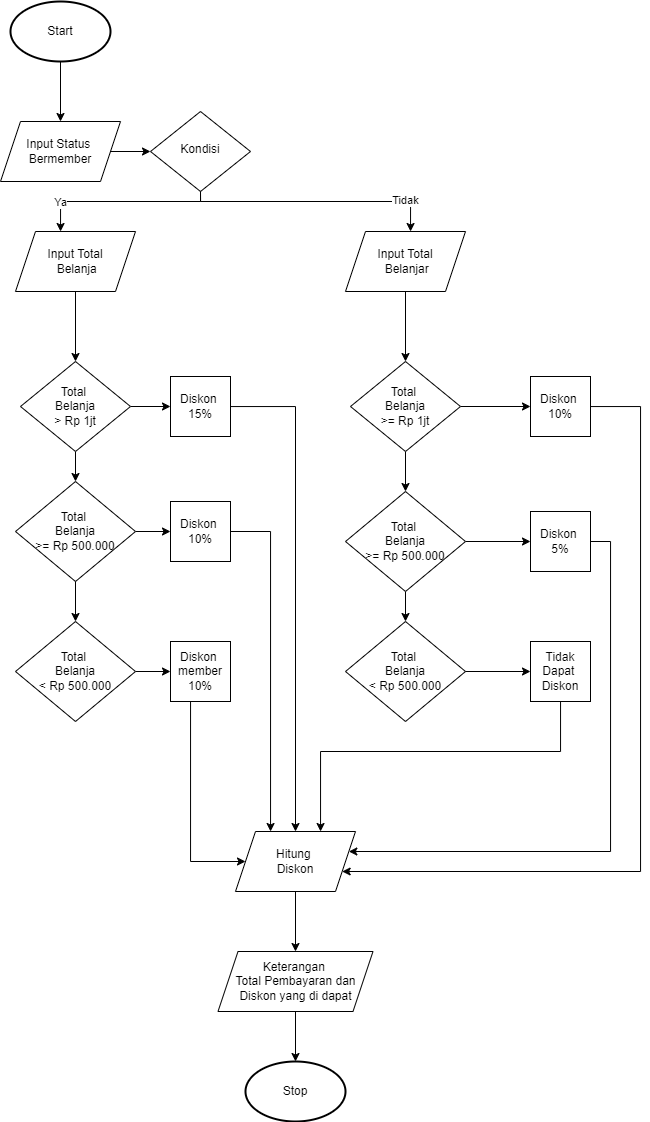

The diagram above was exported from draw.io. Its source (the exported page's mxGraphModel, read from the mxfile embedded in the PNG):
<mxGraphModel dx="1179" dy="484" grid="1" gridSize="10" guides="1" tooltips="1" connect="1" arrows="1" fold="1" page="1" pageScale="1" pageWidth="827" pageHeight="1169" math="0" shadow="0">
  <root>
    <mxCell id="WIyWlLk6GJQsqaUBKTNV-0" />
    <mxCell id="WIyWlLk6GJQsqaUBKTNV-1" parent="WIyWlLk6GJQsqaUBKTNV-0" />
    <mxCell id="agMbpuIpGC_bGsY0o8ye-6" style="edgeStyle=orthogonalEdgeStyle;rounded=0;orthogonalLoop=1;jettySize=auto;html=1;entryX=0.5;entryY=0;entryDx=0;entryDy=0;" parent="WIyWlLk6GJQsqaUBKTNV-1" source="agMbpuIpGC_bGsY0o8ye-0" target="agMbpuIpGC_bGsY0o8ye-1" edge="1">
      <mxGeometry relative="1" as="geometry" />
    </mxCell>
    <mxCell id="agMbpuIpGC_bGsY0o8ye-0" value="Start" style="strokeWidth=2;html=1;shape=mxgraph.flowchart.start_1;whiteSpace=wrap;" parent="WIyWlLk6GJQsqaUBKTNV-1" vertex="1">
      <mxGeometry x="40" y="70" width="100" height="60" as="geometry" />
    </mxCell>
    <mxCell id="agMbpuIpGC_bGsY0o8ye-5" style="edgeStyle=orthogonalEdgeStyle;rounded=0;orthogonalLoop=1;jettySize=auto;html=1;entryX=0;entryY=0.5;entryDx=0;entryDy=0;" parent="WIyWlLk6GJQsqaUBKTNV-1" source="agMbpuIpGC_bGsY0o8ye-1" target="agMbpuIpGC_bGsY0o8ye-4" edge="1">
      <mxGeometry relative="1" as="geometry" />
    </mxCell>
    <mxCell id="agMbpuIpGC_bGsY0o8ye-1" value="Input Status&amp;nbsp;&lt;div&gt;Bermember&lt;/div&gt;" style="shape=parallelogram;perimeter=parallelogramPerimeter;whiteSpace=wrap;html=1;fixedSize=1;" parent="WIyWlLk6GJQsqaUBKTNV-1" vertex="1">
      <mxGeometry x="30" y="190" width="120" height="60" as="geometry" />
    </mxCell>
    <mxCell id="agMbpuIpGC_bGsY0o8ye-8" style="edgeStyle=orthogonalEdgeStyle;rounded=0;orthogonalLoop=1;jettySize=auto;html=1;exitX=0.5;exitY=1;exitDx=0;exitDy=0;" parent="WIyWlLk6GJQsqaUBKTNV-1" source="agMbpuIpGC_bGsY0o8ye-4" target="agMbpuIpGC_bGsY0o8ye-7" edge="1">
      <mxGeometry relative="1" as="geometry">
        <Array as="points">
          <mxPoint x="230" y="270" />
          <mxPoint x="90" y="270" />
        </Array>
      </mxGeometry>
    </mxCell>
    <mxCell id="agMbpuIpGC_bGsY0o8ye-10" value="Ya" style="edgeLabel;html=1;align=center;verticalAlign=middle;resizable=0;points=[];" parent="agMbpuIpGC_bGsY0o8ye-8" connectable="0" vertex="1">
      <mxGeometry x="0.0485" y="-1" relative="1" as="geometry">
        <mxPoint x="-56" y="1" as="offset" />
      </mxGeometry>
    </mxCell>
    <mxCell id="agMbpuIpGC_bGsY0o8ye-4" value="Kondisi" style="rhombus;whiteSpace=wrap;html=1;shadow=0;fontFamily=Helvetica;fontSize=12;align=center;strokeWidth=1;spacing=6;spacingTop=-4;" parent="WIyWlLk6GJQsqaUBKTNV-1" vertex="1">
      <mxGeometry x="180" y="180" width="100" height="80" as="geometry" />
    </mxCell>
    <mxCell id="agMbpuIpGC_bGsY0o8ye-16" value="" style="edgeStyle=orthogonalEdgeStyle;rounded=0;orthogonalLoop=1;jettySize=auto;html=1;" parent="WIyWlLk6GJQsqaUBKTNV-1" source="agMbpuIpGC_bGsY0o8ye-7" target="agMbpuIpGC_bGsY0o8ye-15" edge="1">
      <mxGeometry relative="1" as="geometry" />
    </mxCell>
    <mxCell id="agMbpuIpGC_bGsY0o8ye-7" value="&lt;font style=&quot;vertical-align: inherit;&quot;&gt;&lt;font style=&quot;vertical-align: inherit;&quot;&gt;Input Total&lt;/font&gt;&lt;/font&gt;&lt;div&gt;&lt;font style=&quot;vertical-align: inherit;&quot;&gt;&lt;font style=&quot;vertical-align: inherit;&quot;&gt;&amp;nbsp;Belanja&lt;/font&gt;&lt;/font&gt;&lt;/div&gt;" style="shape=parallelogram;perimeter=parallelogramPerimeter;whiteSpace=wrap;html=1;fixedSize=1;" parent="WIyWlLk6GJQsqaUBKTNV-1" vertex="1">
      <mxGeometry x="45" y="300" width="120" height="60" as="geometry" />
    </mxCell>
    <mxCell id="jP7bSfQnr_vmq6nLrpUO-12" style="edgeStyle=orthogonalEdgeStyle;rounded=0;orthogonalLoop=1;jettySize=auto;html=1;" parent="WIyWlLk6GJQsqaUBKTNV-1" source="agMbpuIpGC_bGsY0o8ye-11" target="agMbpuIpGC_bGsY0o8ye-27" edge="1">
      <mxGeometry relative="1" as="geometry" />
    </mxCell>
    <mxCell id="agMbpuIpGC_bGsY0o8ye-11" value="Input Total&lt;div&gt;&amp;nbsp;Belanja&lt;span style=&quot;background-color: initial;&quot;&gt;r&lt;/span&gt;&lt;/div&gt;" style="shape=parallelogram;perimeter=parallelogramPerimeter;whiteSpace=wrap;html=1;fixedSize=1;" parent="WIyWlLk6GJQsqaUBKTNV-1" vertex="1">
      <mxGeometry x="375" y="300" width="120" height="60" as="geometry" />
    </mxCell>
    <mxCell id="agMbpuIpGC_bGsY0o8ye-12" style="edgeStyle=orthogonalEdgeStyle;rounded=0;orthogonalLoop=1;jettySize=auto;html=1;exitX=0.5;exitY=1;exitDx=0;exitDy=0;" parent="WIyWlLk6GJQsqaUBKTNV-1" source="agMbpuIpGC_bGsY0o8ye-4" target="agMbpuIpGC_bGsY0o8ye-11" edge="1">
      <mxGeometry relative="1" as="geometry">
        <mxPoint x="280.0022580645161" y="259.9741935483871" as="sourcePoint" />
        <mxPoint x="360" y="300" as="targetPoint" />
        <Array as="points">
          <mxPoint x="230" y="270" />
          <mxPoint x="440" y="270" />
        </Array>
      </mxGeometry>
    </mxCell>
    <mxCell id="agMbpuIpGC_bGsY0o8ye-14" value="Tidak" style="edgeLabel;html=1;align=center;verticalAlign=middle;resizable=0;points=[];" parent="agMbpuIpGC_bGsY0o8ye-12" connectable="0" vertex="1">
      <mxGeometry x="-0.2577" y="2" relative="1" as="geometry">
        <mxPoint x="122" as="offset" />
      </mxGeometry>
    </mxCell>
    <mxCell id="agMbpuIpGC_bGsY0o8ye-19" style="edgeStyle=orthogonalEdgeStyle;rounded=0;orthogonalLoop=1;jettySize=auto;html=1;" parent="WIyWlLk6GJQsqaUBKTNV-1" source="agMbpuIpGC_bGsY0o8ye-15" target="agMbpuIpGC_bGsY0o8ye-17" edge="1">
      <mxGeometry relative="1" as="geometry" />
    </mxCell>
    <mxCell id="agMbpuIpGC_bGsY0o8ye-22" value="" style="edgeStyle=orthogonalEdgeStyle;rounded=0;orthogonalLoop=1;jettySize=auto;html=1;" parent="WIyWlLk6GJQsqaUBKTNV-1" source="agMbpuIpGC_bGsY0o8ye-15" target="agMbpuIpGC_bGsY0o8ye-21" edge="1">
      <mxGeometry relative="1" as="geometry" />
    </mxCell>
    <mxCell id="agMbpuIpGC_bGsY0o8ye-15" value="Total&amp;nbsp;&lt;div&gt;Belanja&lt;div&gt;&amp;gt; Rp 1jt&lt;/div&gt;&lt;/div&gt;" style="rhombus;whiteSpace=wrap;html=1;" parent="WIyWlLk6GJQsqaUBKTNV-1" vertex="1">
      <mxGeometry x="50" y="430" width="110" height="90" as="geometry" />
    </mxCell>
    <mxCell id="agMbpuIpGC_bGsY0o8ye-25" style="edgeStyle=orthogonalEdgeStyle;rounded=0;orthogonalLoop=1;jettySize=auto;html=1;" parent="WIyWlLk6GJQsqaUBKTNV-1" source="agMbpuIpGC_bGsY0o8ye-17" target="agMbpuIpGC_bGsY0o8ye-23" edge="1">
      <mxGeometry relative="1" as="geometry" />
    </mxCell>
    <mxCell id="agMbpuIpGC_bGsY0o8ye-17" value="Total&amp;nbsp;&lt;div&gt;Belanja&lt;span style=&quot;color: rgba(0, 0, 0, 0); font-family: monospace; font-size: 0px; text-align: start; text-wrap: nowrap;&quot;&gt;%3CmxGraphModel%3E%3Croot%3E%3CmxCell%20id%3D%220%22%2F%3E%3CmxCell%20id%3D%221%22%20parent%3D%220%22%2F%3E%3CmxCell%20id%3D%222%22%20value%3D%22Total%26amp%3Bnbsp%3B%26lt%3Bdiv%26gt%3BBelanja%26lt%3Bdiv%26gt%3B%26amp%3Bgt%3B%20Rp%201jt%26lt%3B%2Fdiv%26gt%3B%26lt%3B%2Fdiv%26gt%3B%22%20style%3D%22rhombus%3BwhiteSpace%3Dwrap%3Bhtml%3D1%3B%22%20vertex%3D%221%22%20parent%3D%221%22%3E%3CmxGeometry%20x%3D%2250%22%20y%3D%22430%22%20width%3D%2280%22%20height%3D%2290%22%20as%3D%22geometry%22%2F%3E%3C%2FmxCell%3E%3C%2Froot%3E%3C%2FmxGraphModel%3E&lt;/span&gt;&lt;div&gt;&amp;gt;= Rp 500.000&lt;/div&gt;&lt;/div&gt;" style="rhombus;whiteSpace=wrap;html=1;" parent="WIyWlLk6GJQsqaUBKTNV-1" vertex="1">
      <mxGeometry x="45" y="550" width="120" height="100" as="geometry" />
    </mxCell>
    <mxCell id="agMbpuIpGC_bGsY0o8ye-26" style="edgeStyle=orthogonalEdgeStyle;rounded=0;orthogonalLoop=1;jettySize=auto;html=1;" parent="WIyWlLk6GJQsqaUBKTNV-1" source="agMbpuIpGC_bGsY0o8ye-18" target="agMbpuIpGC_bGsY0o8ye-24" edge="1">
      <mxGeometry relative="1" as="geometry" />
    </mxCell>
    <mxCell id="agMbpuIpGC_bGsY0o8ye-18" value="Total&amp;nbsp;&lt;div&gt;Belanja&lt;span style=&quot;color: rgba(0, 0, 0, 0); font-family: monospace; font-size: 0px; text-align: start; text-wrap: nowrap;&quot;&gt;%3CmxGraphModel%3E%3Croot%3E%3CmxCell%20id%3D%220%22%2F%3E%3CmxCell%20id%3D%221%22%20parent%3D%220%22%2F%3E%3CmxCell%20id%3D%222%22%20value%3D%22Total%26amp%3Bnbsp%3B%26lt%3Bdiv%26gt%3BBelanja%26lt%3Bdiv%26gt%3B%26amp%3Bgt%3B%20Rp%201jt%26lt%3B%2Fdiv%26gt%3B%26lt%3B%2Fdiv%26gt%3B%22%20style%3D%22rhombus%3BwhiteSpace%3Dwrap%3Bhtml%3D1%3B%22%20vertex%3D%221%22%20parent%3D%221%22%3E%3CmxGeometry%20x%3D%2250%22%20y%3D%22430%22%20width%3D%2280%22%20height%3D%2290%22%20as%3D%22geometry%22%2F%3E%3C%2FmxCell%3E%3C%2Froot%3E%3C%2FmxGraphModel%3E&lt;/span&gt;&lt;div&gt;&amp;lt; Rp 500.000&lt;/div&gt;&lt;/div&gt;" style="rhombus;whiteSpace=wrap;html=1;" parent="WIyWlLk6GJQsqaUBKTNV-1" vertex="1">
      <mxGeometry x="45" y="690" width="120" height="100" as="geometry" />
    </mxCell>
    <mxCell id="agMbpuIpGC_bGsY0o8ye-20" style="edgeStyle=orthogonalEdgeStyle;rounded=0;orthogonalLoop=1;jettySize=auto;html=1;" parent="WIyWlLk6GJQsqaUBKTNV-1" source="agMbpuIpGC_bGsY0o8ye-17" target="agMbpuIpGC_bGsY0o8ye-18" edge="1">
      <mxGeometry relative="1" as="geometry" />
    </mxCell>
    <mxCell id="jP7bSfQnr_vmq6nLrpUO-15" style="edgeStyle=orthogonalEdgeStyle;rounded=0;orthogonalLoop=1;jettySize=auto;html=1;" parent="WIyWlLk6GJQsqaUBKTNV-1" source="agMbpuIpGC_bGsY0o8ye-21" target="jP7bSfQnr_vmq6nLrpUO-10" edge="1">
      <mxGeometry relative="1" as="geometry" />
    </mxCell>
    <mxCell id="agMbpuIpGC_bGsY0o8ye-21" value="Diskon&amp;nbsp;&lt;div&gt;15%&lt;/div&gt;" style="whiteSpace=wrap;html=1;" parent="WIyWlLk6GJQsqaUBKTNV-1" vertex="1">
      <mxGeometry x="200" y="445" width="60" height="60" as="geometry" />
    </mxCell>
    <mxCell id="jP7bSfQnr_vmq6nLrpUO-14" style="edgeStyle=orthogonalEdgeStyle;rounded=0;orthogonalLoop=1;jettySize=auto;html=1;" parent="WIyWlLk6GJQsqaUBKTNV-1" source="agMbpuIpGC_bGsY0o8ye-23" target="jP7bSfQnr_vmq6nLrpUO-10" edge="1">
      <mxGeometry relative="1" as="geometry">
        <Array as="points">
          <mxPoint x="300" y="600" />
        </Array>
      </mxGeometry>
    </mxCell>
    <mxCell id="agMbpuIpGC_bGsY0o8ye-23" value="Diskon&amp;nbsp;&lt;div&gt;10%&lt;/div&gt;" style="whiteSpace=wrap;html=1;" parent="WIyWlLk6GJQsqaUBKTNV-1" vertex="1">
      <mxGeometry x="200" y="570" width="60" height="60" as="geometry" />
    </mxCell>
    <mxCell id="jP7bSfQnr_vmq6nLrpUO-13" style="edgeStyle=orthogonalEdgeStyle;rounded=0;orthogonalLoop=1;jettySize=auto;html=1;" parent="WIyWlLk6GJQsqaUBKTNV-1" source="agMbpuIpGC_bGsY0o8ye-24" target="jP7bSfQnr_vmq6nLrpUO-10" edge="1">
      <mxGeometry relative="1" as="geometry">
        <Array as="points">
          <mxPoint x="220" y="930" />
        </Array>
      </mxGeometry>
    </mxCell>
    <mxCell id="agMbpuIpGC_bGsY0o8ye-24" value="Diskon&amp;nbsp;&lt;div&gt;member 10%&lt;/div&gt;" style="whiteSpace=wrap;html=1;" parent="WIyWlLk6GJQsqaUBKTNV-1" vertex="1">
      <mxGeometry x="200" y="710" width="60" height="60" as="geometry" />
    </mxCell>
    <mxCell id="jP7bSfQnr_vmq6nLrpUO-7" style="edgeStyle=orthogonalEdgeStyle;rounded=0;orthogonalLoop=1;jettySize=auto;html=1;" parent="WIyWlLk6GJQsqaUBKTNV-1" source="agMbpuIpGC_bGsY0o8ye-27" target="jP7bSfQnr_vmq6nLrpUO-1" edge="1">
      <mxGeometry relative="1" as="geometry" />
    </mxCell>
    <mxCell id="jP7bSfQnr_vmq6nLrpUO-11" style="edgeStyle=orthogonalEdgeStyle;rounded=0;orthogonalLoop=1;jettySize=auto;html=1;" parent="WIyWlLk6GJQsqaUBKTNV-1" source="agMbpuIpGC_bGsY0o8ye-27" target="agMbpuIpGC_bGsY0o8ye-28" edge="1">
      <mxGeometry relative="1" as="geometry" />
    </mxCell>
    <mxCell id="agMbpuIpGC_bGsY0o8ye-27" value="Total&amp;nbsp;&lt;div&gt;Belanja&lt;div&gt;&amp;gt;= Rp 1jt&lt;/div&gt;&lt;/div&gt;" style="rhombus;whiteSpace=wrap;html=1;" parent="WIyWlLk6GJQsqaUBKTNV-1" vertex="1">
      <mxGeometry x="380" y="430" width="110" height="90" as="geometry" />
    </mxCell>
    <mxCell id="jP7bSfQnr_vmq6nLrpUO-6" style="edgeStyle=orthogonalEdgeStyle;rounded=0;orthogonalLoop=1;jettySize=auto;html=1;" parent="WIyWlLk6GJQsqaUBKTNV-1" source="agMbpuIpGC_bGsY0o8ye-28" target="jP7bSfQnr_vmq6nLrpUO-0" edge="1">
      <mxGeometry relative="1" as="geometry" />
    </mxCell>
    <mxCell id="jP7bSfQnr_vmq6nLrpUO-8" style="edgeStyle=orthogonalEdgeStyle;rounded=0;orthogonalLoop=1;jettySize=auto;html=1;" parent="WIyWlLk6GJQsqaUBKTNV-1" source="agMbpuIpGC_bGsY0o8ye-28" target="jP7bSfQnr_vmq6nLrpUO-2" edge="1">
      <mxGeometry relative="1" as="geometry" />
    </mxCell>
    <mxCell id="agMbpuIpGC_bGsY0o8ye-28" value="Total&amp;nbsp;&lt;div&gt;Belanja&lt;span style=&quot;color: rgba(0, 0, 0, 0); font-family: monospace; font-size: 0px; text-align: start; text-wrap: nowrap;&quot;&gt;%3CmxGraphModel%3E%3Croot%3E%3CmxCell%20id%3D%220%22%2F%3E%3CmxCell%20id%3D%221%22%20parent%3D%220%22%2F%3E%3CmxCell%20id%3D%222%22%20value%3D%22Total%26amp%3Bnbsp%3B%26lt%3Bdiv%26gt%3BBelanja%26lt%3Bdiv%26gt%3B%26amp%3Bgt%3B%20Rp%201jt%26lt%3B%2Fdiv%26gt%3B%26lt%3B%2Fdiv%26gt%3B%22%20style%3D%22rhombus%3BwhiteSpace%3Dwrap%3Bhtml%3D1%3B%22%20vertex%3D%221%22%20parent%3D%221%22%3E%3CmxGeometry%20x%3D%2250%22%20y%3D%22430%22%20width%3D%2280%22%20height%3D%2290%22%20as%3D%22geometry%22%2F%3E%3C%2FmxCell%3E%3C%2Froot%3E%3C%2FmxGraphModel%3E&lt;/span&gt;&lt;div&gt;&amp;gt;= Rp 500.000&lt;/div&gt;&lt;/div&gt;" style="rhombus;whiteSpace=wrap;html=1;" parent="WIyWlLk6GJQsqaUBKTNV-1" vertex="1">
      <mxGeometry x="375" y="560" width="120" height="100" as="geometry" />
    </mxCell>
    <mxCell id="jP7bSfQnr_vmq6nLrpUO-9" style="edgeStyle=orthogonalEdgeStyle;rounded=0;orthogonalLoop=1;jettySize=auto;html=1;" parent="WIyWlLk6GJQsqaUBKTNV-1" source="jP7bSfQnr_vmq6nLrpUO-0" target="jP7bSfQnr_vmq6nLrpUO-3" edge="1">
      <mxGeometry relative="1" as="geometry" />
    </mxCell>
    <mxCell id="jP7bSfQnr_vmq6nLrpUO-0" value="Total&amp;nbsp;&lt;div&gt;Belanja&lt;span style=&quot;color: rgba(0, 0, 0, 0); font-family: monospace; font-size: 0px; text-align: start; text-wrap: nowrap;&quot;&gt;%3CmxGraphModel%3E%3Croot%3E%3CmxCell%20id%3D%220%22%2F%3E%3CmxCell%20id%3D%221%22%20parent%3D%220%22%2F%3E%3CmxCell%20id%3D%222%22%20value%3D%22Total%26amp%3Bnbsp%3B%26lt%3Bdiv%26gt%3BBelanja%26lt%3Bdiv%26gt%3B%26amp%3Bgt%3B%20Rp%201jt%26lt%3B%2Fdiv%26gt%3B%26lt%3B%2Fdiv%26gt%3B%22%20style%3D%22rhombus%3BwhiteSpace%3Dwrap%3Bhtml%3D1%3B%22%20vertex%3D%221%22%20parent%3D%221%22%3E%3CmxGeometry%20x%3D%2250%22%20y%3D%22430%22%20width%3D%2280%22%20height%3D%2290%22%20as%3D%22geometry%22%2F%3E%3C%2FmxCell%3E%3C%2Froot%3E%3C%2FmxGraphModel%3E&lt;/span&gt;&lt;div&gt;&amp;lt; Rp 500.000&lt;/div&gt;&lt;/div&gt;" style="rhombus;whiteSpace=wrap;html=1;" parent="WIyWlLk6GJQsqaUBKTNV-1" vertex="1">
      <mxGeometry x="375" y="690" width="120" height="100" as="geometry" />
    </mxCell>
    <mxCell id="jP7bSfQnr_vmq6nLrpUO-18" style="edgeStyle=orthogonalEdgeStyle;rounded=0;orthogonalLoop=1;jettySize=auto;html=1;" parent="WIyWlLk6GJQsqaUBKTNV-1" source="jP7bSfQnr_vmq6nLrpUO-1" target="jP7bSfQnr_vmq6nLrpUO-10" edge="1">
      <mxGeometry relative="1" as="geometry">
        <mxPoint x="670" y="810" as="targetPoint" />
        <Array as="points">
          <mxPoint x="670" y="475" />
          <mxPoint x="670" y="940" />
        </Array>
      </mxGeometry>
    </mxCell>
    <mxCell id="jP7bSfQnr_vmq6nLrpUO-1" value="Diskon&amp;nbsp;&lt;div&gt;10%&lt;/div&gt;" style="whiteSpace=wrap;html=1;" parent="WIyWlLk6GJQsqaUBKTNV-1" vertex="1">
      <mxGeometry x="560" y="445" width="60" height="60" as="geometry" />
    </mxCell>
    <mxCell id="jP7bSfQnr_vmq6nLrpUO-17" style="edgeStyle=orthogonalEdgeStyle;rounded=0;orthogonalLoop=1;jettySize=auto;html=1;" parent="WIyWlLk6GJQsqaUBKTNV-1" source="jP7bSfQnr_vmq6nLrpUO-2" target="jP7bSfQnr_vmq6nLrpUO-10" edge="1">
      <mxGeometry relative="1" as="geometry">
        <Array as="points">
          <mxPoint x="640" y="610" />
          <mxPoint x="640" y="920" />
        </Array>
      </mxGeometry>
    </mxCell>
    <mxCell id="jP7bSfQnr_vmq6nLrpUO-2" value="Diskon&amp;nbsp;&lt;div&gt;5%&lt;/div&gt;" style="whiteSpace=wrap;html=1;" parent="WIyWlLk6GJQsqaUBKTNV-1" vertex="1">
      <mxGeometry x="560" y="580" width="60" height="60" as="geometry" />
    </mxCell>
    <mxCell id="jP7bSfQnr_vmq6nLrpUO-16" style="edgeStyle=orthogonalEdgeStyle;rounded=0;orthogonalLoop=1;jettySize=auto;html=1;" parent="WIyWlLk6GJQsqaUBKTNV-1" source="jP7bSfQnr_vmq6nLrpUO-3" target="jP7bSfQnr_vmq6nLrpUO-10" edge="1">
      <mxGeometry relative="1" as="geometry">
        <Array as="points">
          <mxPoint x="590" y="820" />
          <mxPoint x="350" y="820" />
        </Array>
      </mxGeometry>
    </mxCell>
    <mxCell id="jP7bSfQnr_vmq6nLrpUO-3" value="Tidak Dapat&amp;nbsp;&lt;div&gt;Diskon&lt;/div&gt;" style="whiteSpace=wrap;html=1;" parent="WIyWlLk6GJQsqaUBKTNV-1" vertex="1">
      <mxGeometry x="560" y="710" width="60" height="60" as="geometry" />
    </mxCell>
    <mxCell id="jP7bSfQnr_vmq6nLrpUO-20" style="edgeStyle=orthogonalEdgeStyle;rounded=0;orthogonalLoop=1;jettySize=auto;html=1;" parent="WIyWlLk6GJQsqaUBKTNV-1" source="jP7bSfQnr_vmq6nLrpUO-10" target="jP7bSfQnr_vmq6nLrpUO-19" edge="1">
      <mxGeometry relative="1" as="geometry" />
    </mxCell>
    <mxCell id="jP7bSfQnr_vmq6nLrpUO-10" value="Hitung&amp;nbsp;&lt;div&gt;Diskon&lt;/div&gt;" style="shape=parallelogram;perimeter=parallelogramPerimeter;whiteSpace=wrap;html=1;fixedSize=1;" parent="WIyWlLk6GJQsqaUBKTNV-1" vertex="1">
      <mxGeometry x="265" y="900" width="120" height="60" as="geometry" />
    </mxCell>
    <mxCell id="jP7bSfQnr_vmq6nLrpUO-22" style="edgeStyle=orthogonalEdgeStyle;rounded=0;orthogonalLoop=1;jettySize=auto;html=1;" parent="WIyWlLk6GJQsqaUBKTNV-1" source="jP7bSfQnr_vmq6nLrpUO-19" target="jP7bSfQnr_vmq6nLrpUO-21" edge="1">
      <mxGeometry relative="1" as="geometry" />
    </mxCell>
    <mxCell id="jP7bSfQnr_vmq6nLrpUO-19" value="Keterangan&amp;nbsp;&lt;div&gt;Total Pembayaran dan Diskon yang di dapat&lt;/div&gt;" style="shape=parallelogram;perimeter=parallelogramPerimeter;whiteSpace=wrap;html=1;fixedSize=1;" parent="WIyWlLk6GJQsqaUBKTNV-1" vertex="1">
      <mxGeometry x="247.5" y="1020" width="155" height="60" as="geometry" />
    </mxCell>
    <mxCell id="jP7bSfQnr_vmq6nLrpUO-21" value="Stop" style="strokeWidth=2;html=1;shape=mxgraph.flowchart.start_1;whiteSpace=wrap;" parent="WIyWlLk6GJQsqaUBKTNV-1" vertex="1">
      <mxGeometry x="275" y="1130" width="100" height="60" as="geometry" />
    </mxCell>
  </root>
</mxGraphModel>